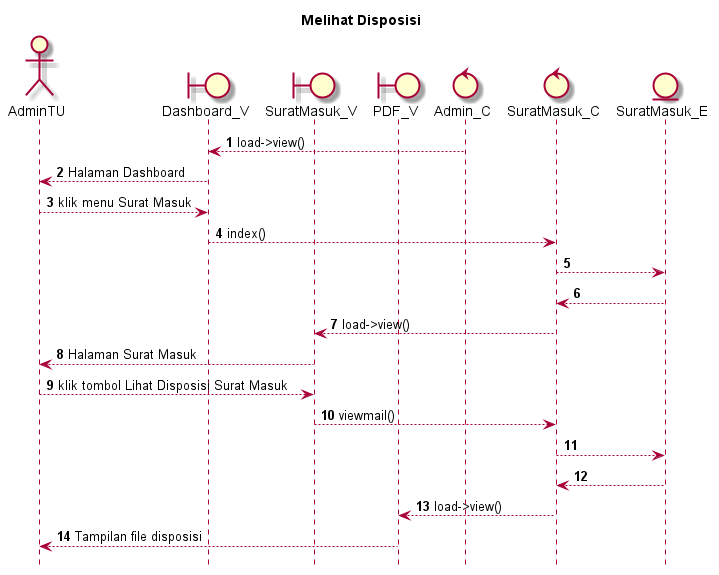

The diagram above was rendered by PlantUML. Its source (embedded in the PNG):
@startuml

autonumber
hide footbox
title Melihat Disposisi

Actor AdminTU
boundary Dashboard_V
boundary SuratMasuk_V
boundary PDF_V
control Admin_C
control SuratMasuk_C
Entity SuratMasuk_E

Admin_C --> Dashboard_V: load->view()
Dashboard_V --> AdminTU: Halaman Dashboard
AdminTU --> Dashboard_V: klik menu Surat Masuk
Dashboard_V --> SuratMasuk_C: index()
SuratMasuk_C --> SuratMasuk_E:
    
    SuratMasuk_E --> SuratMasuk_C:
    SuratMasuk_C --> SuratMasuk_V: load->view()
    SuratMasuk_V --> AdminTU: Halaman Surat Masuk

AdminTU --> SuratMasuk_V: klik tombol Lihat Disposisi Surat Masuk
SuratMasuk_V --> SuratMasuk_C: viewmail()
SuratMasuk_C --> SuratMasuk_E:
   
    SuratMasuk_E --> SuratMasuk_C:
    SuratMasuk_C --> PDF_V: load->view()
    PDF_V --> AdminTU: Tampilan file disposisi

@enduml